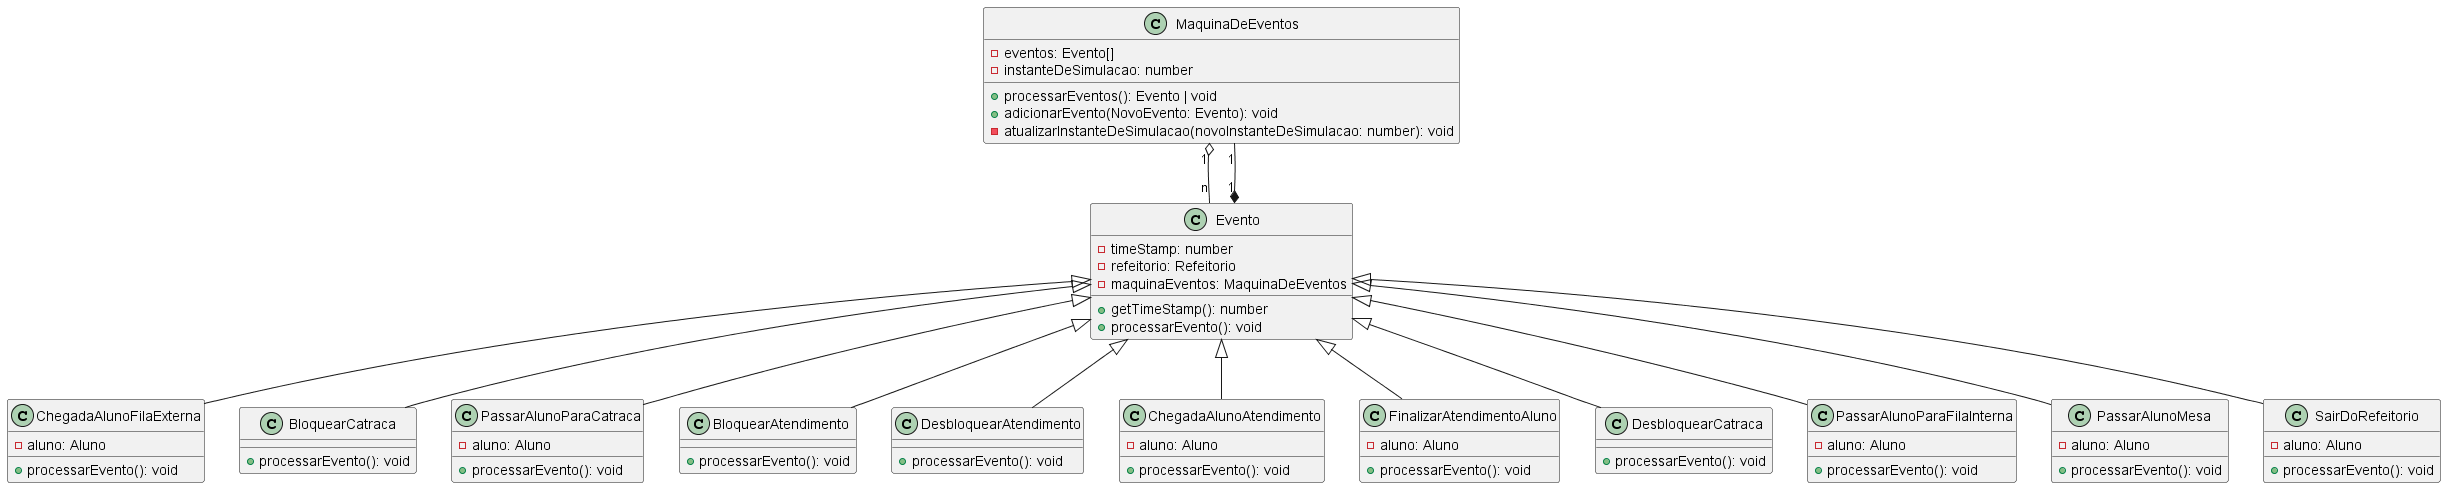

The diagram above was rendered by PlantUML. Its source (embedded in the PNG):
@startuml Gerenciador de Eventos do Sistema

class MaquinaDeEventos {
  - eventos: Evento[]
  - instanteDeSimulacao: number
  + processarEventos(): Evento | void
  + adicionarEvento(NovoEvento: Evento): void
  - atualizarInstanteDeSimulacao(novoInstanteDeSimulacao: number): void
}

class Evento {
  - timeStamp: number
  - refeitorio: Refeitorio
  - maquinaEventos: MaquinaDeEventos
  + getTimeStamp(): number
  + processarEvento(): void
}

class ChegadaAlunoFilaExterna {
  - aluno: Aluno
  + processarEvento(): void
}

class BloquearCatraca {
  + processarEvento(): void
}

class PassarAlunoParaCatraca {
  - aluno: Aluno
  + processarEvento(): void
}

class BloquearAtendimento {
  + processarEvento(): void
}

class DesbloquearAtendimento {
  + processarEvento(): void
}

class ChegadaAlunoAtendimento {
  - aluno: Aluno
  + processarEvento(): void
}

class FinalizarAtendimentoAluno {
  - aluno: Aluno
  + processarEvento(): void
}

class DesbloquearCatraca {
  + processarEvento(): void
}

class PassarAlunoParaFilaInterna {
  - aluno: Aluno
  + processarEvento(): void
}

class PassarAlunoMesa {
  - aluno: Aluno
  + processarEvento(): void
}

class SairDoRefeitorio {
  - aluno: Aluno
  + processarEvento(): void
}

Evento <|-- BloquearAtendimento
Evento <|-- BloquearCatraca
Evento <|-- ChegadaAlunoAtendimento
Evento <|-- ChegadaAlunoFilaExterna
Evento <|-- DesbloquearAtendimento
Evento <|-- DesbloquearCatraca
Evento <|-- FinalizarAtendimentoAluno
Evento <|-- PassarAlunoMesa
Evento <|-- PassarAlunoParaCatraca
Evento <|-- PassarAlunoParaFilaInterna
Evento <|-- SairDoRefeitorio

MaquinaDeEventos "1" o-- "n" Evento
Evento "1" *-- "1" MaquinaDeEventos

@enduml